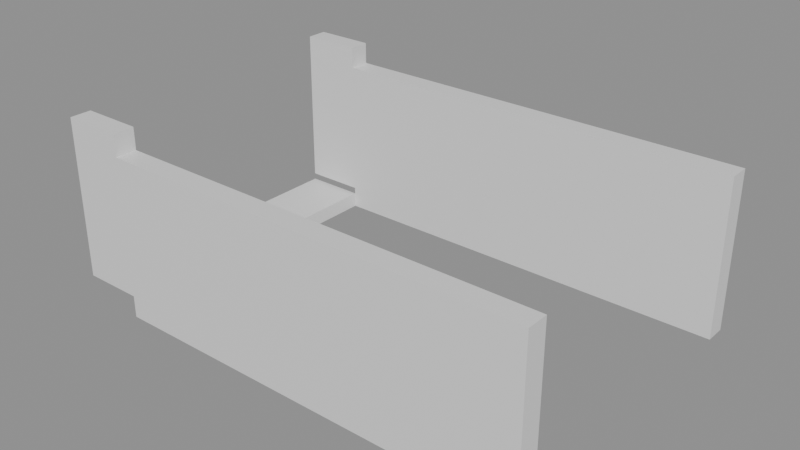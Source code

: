 # Source: building_lego.blend  (saved by Blender 5.0.119; exported with 4.5.12 LTS)
import bpy
from mathutils import Matrix  # noqa: F401  (used for matrix-valued properties, if any)

bpy.ops.wm.read_factory_settings(use_empty=True)
scene = bpy.context.scene
scene.name = 'Scene'

# ---- collections
col_01_paredes_externas = bpy.data.collections.new('01_Paredes_Externas'); scene.collection.children.link(col_01_paredes_externas)
col_03_pisos_escadas = bpy.data.collections.new('03_Pisos_Escadas'); scene.collection.children.link(col_03_pisos_escadas)

# ---- materials (node trees are filled in below, after node groups)
mat_mat_parede_externa = bpy.data.materials.new('Mat_Parede_Externa')
mat_mat_pisos = bpy.data.materials.new('Mat_Pisos')

# ---- material node trees
mat_mat_parede_externa.use_nodes = True; mat_mat_parede_externa.node_tree.nodes.clear()
_N = mat_mat_parede_externa.node_tree.nodes; _L = mat_mat_parede_externa.node_tree.links
n0 = _N.new('ShaderNodeBsdfPrincipled'); n0.name = 'BSDF - Pré-fundamentado'; n0.location = (-200, 100)
n1 = _N.new('ShaderNodeOutputMaterial'); n1.name = 'Saída de material'; n1.location = (200, 100)
_L.new(n0.outputs[0], n1.inputs[0])
n1.is_active_output = True
mat_mat_pisos.use_nodes = True; mat_mat_pisos.node_tree.nodes.clear()
_N = mat_mat_pisos.node_tree.nodes; _L = mat_mat_pisos.node_tree.links
n0 = _N.new('ShaderNodeBsdfPrincipled'); n0.name = 'BSDF - Pré-fundamentado'; n0.location = (-200, 100)
n1 = _N.new('ShaderNodeOutputMaterial'); n1.name = 'Saída de material'; n1.location = (200, 100)
_L.new(n0.outputs[0], n1.inputs[0])
n1.is_active_output = True

# ---- meshes
me_bloco_dungeon_wall_4584_4021_z_2 = bpy.data.meshes.new('Bloco_dungeon_wall_4584_4021_z-2')
me_bloco_dungeon_wall_4584_4021_z_2.from_pydata([(-0.5, -0.175, -1.32), (0.5, -0.175, -1.32), (0.5, 0.175, -1.32), (-0.5, 0.175, -1.32), (-0.5, -0.175, 1.32), (0.5, -0.175, 1.32), (0.5, 0.175, 1.32), (-0.5, 0.175, 1.32)], [], [(0, 1, 2, 3), (4, 7, 6, 5), (0, 4, 5, 1), (2, 6, 7, 3), (0, 3, 7, 4), (1, 5, 6, 2)])
me_bloco_dungeon_wall_4584_4021_z_2.materials.append(mat_mat_parede_externa)
me_bloco_dungeon_wall_4584_4021_z_2.update()
me_bloco_dungeon_wall_4585_4021_z_5 = bpy.data.meshes.new('Bloco_dungeon_wall_4585_4021_z-5')
me_bloco_dungeon_wall_4585_4021_z_5.from_pydata([(-0.5, -0.175, -1.32), (0.5, -0.175, -1.32), (0.5, 0.175, -1.32), (-0.5, 0.175, -1.32), (-0.5, -0.175, 1.32), (0.5, -0.175, 1.32), (0.5, 0.175, 1.32), (-0.5, 0.175, 1.32)], [], [(0, 1, 2, 3), (4, 7, 6, 5), (0, 4, 5, 1), (2, 6, 7, 3), (0, 3, 7, 4), (1, 5, 6, 2)])
me_bloco_dungeon_wall_4585_4021_z_5.materials.append(mat_mat_parede_externa)
me_bloco_dungeon_wall_4585_4021_z_5.update()
me_bloco_dungeon_wall_4586_4021_z_5 = bpy.data.meshes.new('Bloco_dungeon_wall_4586_4021_z-5')
me_bloco_dungeon_wall_4586_4021_z_5.from_pydata([(-0.5, -0.175, -1.32), (0.5, -0.175, -1.32), (0.5, 0.175, -1.32), (-0.5, 0.175, -1.32), (-0.5, -0.175, 1.32), (0.5, -0.175, 1.32), (0.5, 0.175, 1.32), (-0.5, 0.175, 1.32)], [], [(0, 1, 2, 3), (4, 7, 6, 5), (0, 4, 5, 1), (2, 6, 7, 3), (0, 3, 7, 4), (1, 5, 6, 2)])
me_bloco_dungeon_wall_4586_4021_z_5.materials.append(mat_mat_parede_externa)
me_bloco_dungeon_wall_4586_4021_z_5.update()
me_bloco_dungeon_wall_4587_4021_z_5 = bpy.data.meshes.new('Bloco_dungeon_wall_4587_4021_z-5')
me_bloco_dungeon_wall_4587_4021_z_5.from_pydata([(-0.5, -0.175, -1.32), (0.5, -0.175, -1.32), (0.5, 0.175, -1.32), (-0.5, 0.175, -1.32), (-0.5, -0.175, 1.32), (0.5, -0.175, 1.32), (0.5, 0.175, 1.32), (-0.5, 0.175, 1.32)], [], [(0, 1, 2, 3), (4, 7, 6, 5), (0, 4, 5, 1), (2, 6, 7, 3), (0, 3, 7, 4), (1, 5, 6, 2)])
me_bloco_dungeon_wall_4587_4021_z_5.materials.append(mat_mat_parede_externa)
me_bloco_dungeon_wall_4587_4021_z_5.update()
me_bloco_dungeon_wall_4588_4021_z_5 = bpy.data.meshes.new('Bloco_dungeon_wall_4588_4021_z-5')
me_bloco_dungeon_wall_4588_4021_z_5.from_pydata([(-0.5, -0.175, -1.32), (0.5, -0.175, -1.32), (0.5, 0.175, -1.32), (-0.5, 0.175, -1.32), (-0.5, -0.175, 1.32), (0.5, -0.175, 1.32), (0.5, 0.175, 1.32), (-0.5, 0.175, 1.32)], [], [(0, 1, 2, 3), (4, 7, 6, 5), (0, 4, 5, 1), (2, 6, 7, 3), (0, 3, 7, 4), (1, 5, 6, 2)])
me_bloco_dungeon_wall_4588_4021_z_5.materials.append(mat_mat_parede_externa)
me_bloco_dungeon_wall_4588_4021_z_5.update()
me_bloco_dungeon_wall_4589_4021_z_5 = bpy.data.meshes.new('Bloco_dungeon_wall_4589_4021_z-5')
me_bloco_dungeon_wall_4589_4021_z_5.from_pydata([(-0.5, -0.175, -1.32), (0.5, -0.175, -1.32), (0.5, 0.175, -1.32), (-0.5, 0.175, -1.32), (-0.5, -0.175, 1.32), (0.5, -0.175, 1.32), (0.5, 0.175, 1.32), (-0.5, 0.175, 1.32)], [], [(0, 1, 2, 3), (4, 7, 6, 5), (0, 4, 5, 1), (2, 6, 7, 3), (0, 3, 7, 4), (1, 5, 6, 2)])
me_bloco_dungeon_wall_4589_4021_z_5.materials.append(mat_mat_parede_externa)
me_bloco_dungeon_wall_4589_4021_z_5.update()
me_bloco_dungeon_wall_4590_4021_z_5 = bpy.data.meshes.new('Bloco_dungeon_wall_4590_4021_z-5')
me_bloco_dungeon_wall_4590_4021_z_5.from_pydata([(-0.5, -0.175, -1.32), (0.5, -0.175, -1.32), (0.5, 0.175, -1.32), (-0.5, 0.175, -1.32), (-0.5, -0.175, 1.32), (0.5, -0.175, 1.32), (0.5, 0.175, 1.32), (-0.5, 0.175, 1.32)], [], [(0, 1, 2, 3), (4, 7, 6, 5), (0, 4, 5, 1), (2, 6, 7, 3), (0, 3, 7, 4), (1, 5, 6, 2)])
me_bloco_dungeon_wall_4590_4021_z_5.materials.append(mat_mat_parede_externa)
me_bloco_dungeon_wall_4590_4021_z_5.update()
me_bloco_dungeon_wall_4591_4021_z_5 = bpy.data.meshes.new('Bloco_dungeon_wall_4591_4021_z-5')
me_bloco_dungeon_wall_4591_4021_z_5.from_pydata([(-0.5, -0.175, -1.32), (0.5, -0.175, -1.32), (0.5, 0.175, -1.32), (-0.5, 0.175, -1.32), (-0.5, -0.175, 1.32), (0.5, -0.175, 1.32), (0.5, 0.175, 1.32), (-0.5, 0.175, 1.32)], [], [(0, 1, 2, 3), (4, 7, 6, 5), (0, 4, 5, 1), (2, 6, 7, 3), (0, 3, 7, 4), (1, 5, 6, 2)])
me_bloco_dungeon_wall_4591_4021_z_5.materials.append(mat_mat_parede_externa)
me_bloco_dungeon_wall_4591_4021_z_5.update()
me_bloco_dungeon_wall_4584_4026_z_2 = bpy.data.meshes.new('Bloco_dungeon_wall_4584_4026_z-2')
me_bloco_dungeon_wall_4584_4026_z_2.from_pydata([(-0.5, -0.175, -1.32), (0.5, -0.175, -1.32), (0.5, 0.175, -1.32), (-0.5, 0.175, -1.32), (-0.5, -0.175, 1.32), (0.5, -0.175, 1.32), (0.5, 0.175, 1.32), (-0.5, 0.175, 1.32)], [], [(0, 1, 2, 3), (4, 7, 6, 5), (0, 4, 5, 1), (2, 6, 7, 3), (0, 3, 7, 4), (1, 5, 6, 2)])
me_bloco_dungeon_wall_4584_4026_z_2.materials.append(mat_mat_parede_externa)
me_bloco_dungeon_wall_4584_4026_z_2.update()
me_bloco_dungeon_wall_4585_4026_z_5 = bpy.data.meshes.new('Bloco_dungeon_wall_4585_4026_z-5')
me_bloco_dungeon_wall_4585_4026_z_5.from_pydata([(-0.5, -0.175, -1.32), (0.5, -0.175, -1.32), (0.5, 0.175, -1.32), (-0.5, 0.175, -1.32), (-0.5, -0.175, 1.32), (0.5, -0.175, 1.32), (0.5, 0.175, 1.32), (-0.5, 0.175, 1.32)], [], [(0, 1, 2, 3), (4, 7, 6, 5), (0, 4, 5, 1), (2, 6, 7, 3), (0, 3, 7, 4), (1, 5, 6, 2)])
me_bloco_dungeon_wall_4585_4026_z_5.materials.append(mat_mat_parede_externa)
me_bloco_dungeon_wall_4585_4026_z_5.update()
me_bloco_dungeon_wall_4586_4026_z_5 = bpy.data.meshes.new('Bloco_dungeon_wall_4586_4026_z-5')
me_bloco_dungeon_wall_4586_4026_z_5.from_pydata([(-0.5, -0.175, -1.32), (0.5, -0.175, -1.32), (0.5, 0.175, -1.32), (-0.5, 0.175, -1.32), (-0.5, -0.175, 1.32), (0.5, -0.175, 1.32), (0.5, 0.175, 1.32), (-0.5, 0.175, 1.32)], [], [(0, 1, 2, 3), (4, 7, 6, 5), (0, 4, 5, 1), (2, 6, 7, 3), (0, 3, 7, 4), (1, 5, 6, 2)])
me_bloco_dungeon_wall_4586_4026_z_5.materials.append(mat_mat_parede_externa)
me_bloco_dungeon_wall_4586_4026_z_5.update()
me_bloco_dungeon_wall_4587_4026_z_5 = bpy.data.meshes.new('Bloco_dungeon_wall_4587_4026_z-5')
me_bloco_dungeon_wall_4587_4026_z_5.from_pydata([(-0.5, -0.175, -1.32), (0.5, -0.175, -1.32), (0.5, 0.175, -1.32), (-0.5, 0.175, -1.32), (-0.5, -0.175, 1.32), (0.5, -0.175, 1.32), (0.5, 0.175, 1.32), (-0.5, 0.175, 1.32)], [], [(0, 1, 2, 3), (4, 7, 6, 5), (0, 4, 5, 1), (2, 6, 7, 3), (0, 3, 7, 4), (1, 5, 6, 2)])
me_bloco_dungeon_wall_4587_4026_z_5.materials.append(mat_mat_parede_externa)
me_bloco_dungeon_wall_4587_4026_z_5.update()
me_bloco_dungeon_wall_4588_4026_z_5 = bpy.data.meshes.new('Bloco_dungeon_wall_4588_4026_z-5')
me_bloco_dungeon_wall_4588_4026_z_5.from_pydata([(-0.5, -0.175, -1.32), (0.5, -0.175, -1.32), (0.5, 0.175, -1.32), (-0.5, 0.175, -1.32), (-0.5, -0.175, 1.32), (0.5, -0.175, 1.32), (0.5, 0.175, 1.32), (-0.5, 0.175, 1.32)], [], [(0, 1, 2, 3), (4, 7, 6, 5), (0, 4, 5, 1), (2, 6, 7, 3), (0, 3, 7, 4), (1, 5, 6, 2)])
me_bloco_dungeon_wall_4588_4026_z_5.materials.append(mat_mat_parede_externa)
me_bloco_dungeon_wall_4588_4026_z_5.update()
me_bloco_dungeon_wall_4589_4026_z_5 = bpy.data.meshes.new('Bloco_dungeon_wall_4589_4026_z-5')
me_bloco_dungeon_wall_4589_4026_z_5.from_pydata([(-0.5, -0.175, -1.32), (0.5, -0.175, -1.32), (0.5, 0.175, -1.32), (-0.5, 0.175, -1.32), (-0.5, -0.175, 1.32), (0.5, -0.175, 1.32), (0.5, 0.175, 1.32), (-0.5, 0.175, 1.32)], [], [(0, 1, 2, 3), (4, 7, 6, 5), (0, 4, 5, 1), (2, 6, 7, 3), (0, 3, 7, 4), (1, 5, 6, 2)])
me_bloco_dungeon_wall_4589_4026_z_5.materials.append(mat_mat_parede_externa)
me_bloco_dungeon_wall_4589_4026_z_5.update()
me_bloco_dungeon_wall_4590_4026_z_5 = bpy.data.meshes.new('Bloco_dungeon_wall_4590_4026_z-5')
me_bloco_dungeon_wall_4590_4026_z_5.from_pydata([(-0.5, -0.175, -1.32), (0.5, -0.175, -1.32), (0.5, 0.175, -1.32), (-0.5, 0.175, -1.32), (-0.5, -0.175, 1.32), (0.5, -0.175, 1.32), (0.5, 0.175, 1.32), (-0.5, 0.175, 1.32)], [], [(0, 1, 2, 3), (4, 7, 6, 5), (0, 4, 5, 1), (2, 6, 7, 3), (0, 3, 7, 4), (1, 5, 6, 2)])
me_bloco_dungeon_wall_4590_4026_z_5.materials.append(mat_mat_parede_externa)
me_bloco_dungeon_wall_4590_4026_z_5.update()
me_bloco_dungeon_wall_4591_4026_z_5 = bpy.data.meshes.new('Bloco_dungeon_wall_4591_4026_z-5')
me_bloco_dungeon_wall_4591_4026_z_5.from_pydata([(-0.5, -0.175, -1.32), (0.5, -0.175, -1.32), (0.5, 0.175, -1.32), (-0.5, 0.175, -1.32), (-0.5, -0.175, 1.32), (0.5, -0.175, 1.32), (0.5, 0.175, 1.32), (-0.5, 0.175, 1.32)], [], [(0, 1, 2, 3), (4, 7, 6, 5), (0, 4, 5, 1), (2, 6, 7, 3), (0, 3, 7, 4), (1, 5, 6, 2)])
me_bloco_dungeon_wall_4591_4026_z_5.materials.append(mat_mat_parede_externa)
me_bloco_dungeon_wall_4591_4026_z_5.update()
me_degrau_4584_4022_z_5 = bpy.data.meshes.new('Degrau_4584_4022_z-5')
me_degrau_4584_4022_z_5.from_pydata([(-0.5, -0.5, -0.125), (0.5, -0.5, -0.125), (0.5, 0.5, -0.125), (-0.5, 0.5, -0.125), (-0.5, -0.5, 0.125), (0.5, -0.5, 0.125), (0.5, 0.5, 0.125), (-0.5, 0.5, 0.125)], [], [(0, 1, 2, 3), (4, 7, 6, 5), (0, 4, 5, 1), (2, 6, 7, 3), (0, 3, 7, 4), (1, 5, 6, 2)])
me_degrau_4584_4022_z_5.materials.append(mat_mat_pisos)
me_degrau_4584_4022_z_5.update()
me_degrau_4584_4023_z_5 = bpy.data.meshes.new('Degrau_4584_4023_z-5')
me_degrau_4584_4023_z_5.from_pydata([(-0.5, -0.5, -0.125), (0.5, -0.5, -0.125), (0.5, 0.5, -0.125), (-0.5, 0.5, -0.125), (-0.5, -0.5, 0.125), (0.5, -0.5, 0.125), (0.5, 0.5, 0.125), (-0.5, 0.5, 0.125)], [], [(0, 1, 2, 3), (4, 7, 6, 5), (0, 4, 5, 1), (2, 6, 7, 3), (0, 3, 7, 4), (1, 5, 6, 2)])
me_degrau_4584_4023_z_5.materials.append(mat_mat_pisos)
me_degrau_4584_4023_z_5.update()
me_degrau_4584_4024_z_5 = bpy.data.meshes.new('Degrau_4584_4024_z-5')
me_degrau_4584_4024_z_5.from_pydata([(-0.5, -0.5, -0.125), (0.5, -0.5, -0.125), (0.5, 0.5, -0.125), (-0.5, 0.5, -0.125), (-0.5, -0.5, 0.125), (0.5, -0.5, 0.125), (0.5, 0.5, 0.125), (-0.5, 0.5, 0.125)], [], [(0, 1, 2, 3), (4, 7, 6, 5), (0, 4, 5, 1), (2, 6, 7, 3), (0, 3, 7, 4), (1, 5, 6, 2)])
me_degrau_4584_4024_z_5.materials.append(mat_mat_pisos)
me_degrau_4584_4024_z_5.update()
me_degrau_4584_4025_z_5 = bpy.data.meshes.new('Degrau_4584_4025_z-5')
me_degrau_4584_4025_z_5.from_pydata([(-0.5, -0.5, -0.125), (0.5, -0.5, -0.125), (0.5, 0.5, -0.125), (-0.5, 0.5, -0.125), (-0.5, -0.5, 0.125), (0.5, -0.5, 0.125), (0.5, 0.5, 0.125), (-0.5, 0.5, 0.125)], [], [(0, 1, 2, 3), (4, 7, 6, 5), (0, 4, 5, 1), (2, 6, 7, 3), (0, 3, 7, 4), (1, 5, 6, 2)])
me_degrau_4584_4025_z_5.materials.append(mat_mat_pisos)
me_degrau_4584_4025_z_5.update()

# ---- objects
ob_parede_externa_norte_y4021_x4584_4591 = bpy.data.objects.new('Parede_Externa_Norte_Y4021_X4584_4591', None)
ob_bloco_dungeon_wall_4584_4021_z_2 = bpy.data.objects.new('Bloco_dungeon_wall_4584_4021_z-2', me_bloco_dungeon_wall_4584_4021_z_2)
ob_bloco_dungeon_wall_4585_4021_z_5 = bpy.data.objects.new('Bloco_dungeon_wall_4585_4021_z-5', me_bloco_dungeon_wall_4585_4021_z_5)
ob_bloco_dungeon_wall_4586_4021_z_5 = bpy.data.objects.new('Bloco_dungeon_wall_4586_4021_z-5', me_bloco_dungeon_wall_4586_4021_z_5)
ob_bloco_dungeon_wall_4587_4021_z_5 = bpy.data.objects.new('Bloco_dungeon_wall_4587_4021_z-5', me_bloco_dungeon_wall_4587_4021_z_5)
ob_bloco_dungeon_wall_4588_4021_z_5 = bpy.data.objects.new('Bloco_dungeon_wall_4588_4021_z-5', me_bloco_dungeon_wall_4588_4021_z_5)
ob_bloco_dungeon_wall_4589_4021_z_5 = bpy.data.objects.new('Bloco_dungeon_wall_4589_4021_z-5', me_bloco_dungeon_wall_4589_4021_z_5)
ob_bloco_dungeon_wall_4590_4021_z_5 = bpy.data.objects.new('Bloco_dungeon_wall_4590_4021_z-5', me_bloco_dungeon_wall_4590_4021_z_5)
ob_bloco_dungeon_wall_4591_4021_z_5 = bpy.data.objects.new('Bloco_dungeon_wall_4591_4021_z-5', me_bloco_dungeon_wall_4591_4021_z_5)
ob_parede_externa_sul_y4026_x4584_4591 = bpy.data.objects.new('Parede_Externa_Sul_Y4026_X4584_4591', None)
ob_bloco_dungeon_wall_4584_4026_z_2 = bpy.data.objects.new('Bloco_dungeon_wall_4584_4026_z-2', me_bloco_dungeon_wall_4584_4026_z_2)
ob_bloco_dungeon_wall_4585_4026_z_5 = bpy.data.objects.new('Bloco_dungeon_wall_4585_4026_z-5', me_bloco_dungeon_wall_4585_4026_z_5)
ob_bloco_dungeon_wall_4586_4026_z_5 = bpy.data.objects.new('Bloco_dungeon_wall_4586_4026_z-5', me_bloco_dungeon_wall_4586_4026_z_5)
ob_bloco_dungeon_wall_4587_4026_z_5 = bpy.data.objects.new('Bloco_dungeon_wall_4587_4026_z-5', me_bloco_dungeon_wall_4587_4026_z_5)
ob_bloco_dungeon_wall_4588_4026_z_5 = bpy.data.objects.new('Bloco_dungeon_wall_4588_4026_z-5', me_bloco_dungeon_wall_4588_4026_z_5)
ob_bloco_dungeon_wall_4589_4026_z_5 = bpy.data.objects.new('Bloco_dungeon_wall_4589_4026_z-5', me_bloco_dungeon_wall_4589_4026_z_5)
ob_bloco_dungeon_wall_4590_4026_z_5 = bpy.data.objects.new('Bloco_dungeon_wall_4590_4026_z-5', me_bloco_dungeon_wall_4590_4026_z_5)
ob_bloco_dungeon_wall_4591_4026_z_5 = bpy.data.objects.new('Bloco_dungeon_wall_4591_4026_z-5', me_bloco_dungeon_wall_4591_4026_z_5)
ob_escadas_corrim_os = bpy.data.objects.new('Escadas_Corrimãos', None)
ob_degrau_4584_4022_z_5 = bpy.data.objects.new('Degrau_4584_4022_z-5', me_degrau_4584_4022_z_5)
ob_degrau_4584_4023_z_5 = bpy.data.objects.new('Degrau_4584_4023_z-5', me_degrau_4584_4023_z_5)
ob_degrau_4584_4024_z_5 = bpy.data.objects.new('Degrau_4584_4024_z-5', me_degrau_4584_4024_z_5)
ob_degrau_4584_4025_z_5 = bpy.data.objects.new('Degrau_4584_4025_z-5', me_degrau_4584_4025_z_5)

# ---- transforms, parenting, visibility, modifiers, constraints
ob_parede_externa_norte_y4021_x4584_4591.location = (0.0, -2.5, 0.0)
ob_parede_externa_norte_y4021_x4584_4591.empty_display_type = 'CUBE'
ob_bloco_dungeon_wall_4584_4021_z_2.parent = ob_parede_externa_norte_y4021_x4584_4591
ob_bloco_dungeon_wall_4584_4021_z_2.matrix_parent_inverse = Matrix(((1.0, -0.0, 0.0, -0.0), (-0.0, 1.0, -0.0, 2.5), (0.0, -0.0, 1.0, -0.0), (-0.0, 0.0, -0.0, 1.0)))
ob_bloco_dungeon_wall_4584_4021_z_2.location = (-3.5, -2.825, 1.68)
ob_bloco_dungeon_wall_4585_4021_z_5.parent = ob_parede_externa_norte_y4021_x4584_4591
ob_bloco_dungeon_wall_4585_4021_z_5.matrix_parent_inverse = Matrix(((1.0, -0.0, 0.0, -0.0), (-0.0, 1.0, -0.0, 2.5), (0.0, -0.0, 1.0, -0.0), (-0.0, 0.0, -0.0, 1.0)))
ob_bloco_dungeon_wall_4585_4021_z_5.location = (-2.5, -2.825, 1.32)
ob_bloco_dungeon_wall_4586_4021_z_5.parent = ob_parede_externa_norte_y4021_x4584_4591
ob_bloco_dungeon_wall_4586_4021_z_5.matrix_parent_inverse = Matrix(((1.0, -0.0, 0.0, -0.0), (-0.0, 1.0, -0.0, 2.5), (0.0, -0.0, 1.0, -0.0), (-0.0, 0.0, -0.0, 1.0)))
ob_bloco_dungeon_wall_4586_4021_z_5.location = (-1.5, -2.825, 1.32)
ob_bloco_dungeon_wall_4587_4021_z_5.parent = ob_parede_externa_norte_y4021_x4584_4591
ob_bloco_dungeon_wall_4587_4021_z_5.matrix_parent_inverse = Matrix(((1.0, -0.0, 0.0, -0.0), (-0.0, 1.0, -0.0, 2.5), (0.0, -0.0, 1.0, -0.0), (-0.0, 0.0, -0.0, 1.0)))
ob_bloco_dungeon_wall_4587_4021_z_5.location = (-0.5, -2.825, 1.32)
ob_bloco_dungeon_wall_4588_4021_z_5.parent = ob_parede_externa_norte_y4021_x4584_4591
ob_bloco_dungeon_wall_4588_4021_z_5.matrix_parent_inverse = Matrix(((1.0, -0.0, 0.0, -0.0), (-0.0, 1.0, -0.0, 2.5), (0.0, -0.0, 1.0, -0.0), (-0.0, 0.0, -0.0, 1.0)))
ob_bloco_dungeon_wall_4588_4021_z_5.location = (0.5, -2.825, 1.32)
ob_bloco_dungeon_wall_4589_4021_z_5.parent = ob_parede_externa_norte_y4021_x4584_4591
ob_bloco_dungeon_wall_4589_4021_z_5.matrix_parent_inverse = Matrix(((1.0, -0.0, 0.0, -0.0), (-0.0, 1.0, -0.0, 2.5), (0.0, -0.0, 1.0, -0.0), (-0.0, 0.0, -0.0, 1.0)))
ob_bloco_dungeon_wall_4589_4021_z_5.location = (1.5, -2.825, 1.32)
ob_bloco_dungeon_wall_4590_4021_z_5.parent = ob_parede_externa_norte_y4021_x4584_4591
ob_bloco_dungeon_wall_4590_4021_z_5.matrix_parent_inverse = Matrix(((1.0, -0.0, 0.0, -0.0), (-0.0, 1.0, -0.0, 2.5), (0.0, -0.0, 1.0, -0.0), (-0.0, 0.0, -0.0, 1.0)))
ob_bloco_dungeon_wall_4590_4021_z_5.location = (2.5, -2.825, 1.32)
ob_bloco_dungeon_wall_4591_4021_z_5.parent = ob_parede_externa_norte_y4021_x4584_4591
ob_bloco_dungeon_wall_4591_4021_z_5.matrix_parent_inverse = Matrix(((1.0, -0.0, 0.0, -0.0), (-0.0, 1.0, -0.0, 2.5), (0.0, -0.0, 1.0, -0.0), (-0.0, 0.0, -0.0, 1.0)))
ob_bloco_dungeon_wall_4591_4021_z_5.location = (3.5, -2.825, 1.32)
ob_parede_externa_sul_y4026_x4584_4591.location = (0.0, 2.5, 0.0)
ob_parede_externa_sul_y4026_x4584_4591.empty_display_type = 'CUBE'
ob_bloco_dungeon_wall_4584_4026_z_2.parent = ob_parede_externa_sul_y4026_x4584_4591
ob_bloco_dungeon_wall_4584_4026_z_2.matrix_parent_inverse = Matrix(((1.0, -0.0, 0.0, -0.0), (-0.0, 1.0, -0.0, -2.5), (0.0, -0.0, 1.0, -0.0), (-0.0, 0.0, -0.0, 1.0)))
ob_bloco_dungeon_wall_4584_4026_z_2.location = (-3.5, 2.175, 1.68)
ob_bloco_dungeon_wall_4585_4026_z_5.parent = ob_parede_externa_sul_y4026_x4584_4591
ob_bloco_dungeon_wall_4585_4026_z_5.matrix_parent_inverse = Matrix(((1.0, -0.0, 0.0, -0.0), (-0.0, 1.0, -0.0, -2.5), (0.0, -0.0, 1.0, -0.0), (-0.0, 0.0, -0.0, 1.0)))
ob_bloco_dungeon_wall_4585_4026_z_5.location = (-2.5, 2.175, 1.32)
ob_bloco_dungeon_wall_4586_4026_z_5.parent = ob_parede_externa_sul_y4026_x4584_4591
ob_bloco_dungeon_wall_4586_4026_z_5.matrix_parent_inverse = Matrix(((1.0, -0.0, 0.0, -0.0), (-0.0, 1.0, -0.0, -2.5), (0.0, -0.0, 1.0, -0.0), (-0.0, 0.0, -0.0, 1.0)))
ob_bloco_dungeon_wall_4586_4026_z_5.location = (-1.5, 2.175, 1.32)
ob_bloco_dungeon_wall_4587_4026_z_5.parent = ob_parede_externa_sul_y4026_x4584_4591
ob_bloco_dungeon_wall_4587_4026_z_5.matrix_parent_inverse = Matrix(((1.0, -0.0, 0.0, -0.0), (-0.0, 1.0, -0.0, -2.5), (0.0, -0.0, 1.0, -0.0), (-0.0, 0.0, -0.0, 1.0)))
ob_bloco_dungeon_wall_4587_4026_z_5.location = (-0.5, 2.175, 1.32)
ob_bloco_dungeon_wall_4588_4026_z_5.parent = ob_parede_externa_sul_y4026_x4584_4591
ob_bloco_dungeon_wall_4588_4026_z_5.matrix_parent_inverse = Matrix(((1.0, -0.0, 0.0, -0.0), (-0.0, 1.0, -0.0, -2.5), (0.0, -0.0, 1.0, -0.0), (-0.0, 0.0, -0.0, 1.0)))
ob_bloco_dungeon_wall_4588_4026_z_5.location = (0.5, 2.175, 1.32)
ob_bloco_dungeon_wall_4589_4026_z_5.parent = ob_parede_externa_sul_y4026_x4584_4591
ob_bloco_dungeon_wall_4589_4026_z_5.matrix_parent_inverse = Matrix(((1.0, -0.0, 0.0, -0.0), (-0.0, 1.0, -0.0, -2.5), (0.0, -0.0, 1.0, -0.0), (-0.0, 0.0, -0.0, 1.0)))
ob_bloco_dungeon_wall_4589_4026_z_5.location = (1.5, 2.175, 1.32)
ob_bloco_dungeon_wall_4590_4026_z_5.parent = ob_parede_externa_sul_y4026_x4584_4591
ob_bloco_dungeon_wall_4590_4026_z_5.matrix_parent_inverse = Matrix(((1.0, -0.0, 0.0, -0.0), (-0.0, 1.0, -0.0, -2.5), (0.0, -0.0, 1.0, -0.0), (-0.0, 0.0, -0.0, 1.0)))
ob_bloco_dungeon_wall_4590_4026_z_5.location = (2.5, 2.175, 1.32)
ob_bloco_dungeon_wall_4591_4026_z_5.parent = ob_parede_externa_sul_y4026_x4584_4591
ob_bloco_dungeon_wall_4591_4026_z_5.matrix_parent_inverse = Matrix(((1.0, -0.0, 0.0, -0.0), (-0.0, 1.0, -0.0, -2.5), (0.0, -0.0, 1.0, -0.0), (-0.0, 0.0, -0.0, 1.0)))
ob_bloco_dungeon_wall_4591_4026_z_5.location = (3.5, 2.175, 1.32)
ob_escadas_corrim_os.location = (0.0, 0.0, 0.0)
ob_escadas_corrim_os.empty_display_type = 'CUBE'
ob_degrau_4584_4022_z_5.parent = ob_escadas_corrim_os
ob_degrau_4584_4022_z_5.location = (-3.5, -1.5, 0.125)
ob_degrau_4584_4023_z_5.parent = ob_escadas_corrim_os
ob_degrau_4584_4023_z_5.location = (-3.5, -0.5, 0.125)
ob_degrau_4584_4024_z_5.parent = ob_escadas_corrim_os
ob_degrau_4584_4024_z_5.location = (-3.5, 0.5, 0.125)
ob_degrau_4584_4025_z_5.parent = ob_escadas_corrim_os
ob_degrau_4584_4025_z_5.location = (-3.5, 1.5, 0.125)

# ---- collection membership
col_01_paredes_externas.objects.link(ob_parede_externa_norte_y4021_x4584_4591)
col_01_paredes_externas.objects.link(ob_bloco_dungeon_wall_4584_4021_z_2)
col_01_paredes_externas.objects.link(ob_bloco_dungeon_wall_4585_4021_z_5)
col_01_paredes_externas.objects.link(ob_bloco_dungeon_wall_4586_4021_z_5)
col_01_paredes_externas.objects.link(ob_bloco_dungeon_wall_4587_4021_z_5)
col_01_paredes_externas.objects.link(ob_bloco_dungeon_wall_4588_4021_z_5)
col_01_paredes_externas.objects.link(ob_bloco_dungeon_wall_4589_4021_z_5)
col_01_paredes_externas.objects.link(ob_bloco_dungeon_wall_4590_4021_z_5)
col_01_paredes_externas.objects.link(ob_bloco_dungeon_wall_4591_4021_z_5)
col_01_paredes_externas.objects.link(ob_parede_externa_sul_y4026_x4584_4591)
col_01_paredes_externas.objects.link(ob_bloco_dungeon_wall_4584_4026_z_2)
col_01_paredes_externas.objects.link(ob_bloco_dungeon_wall_4585_4026_z_5)
col_01_paredes_externas.objects.link(ob_bloco_dungeon_wall_4586_4026_z_5)
col_01_paredes_externas.objects.link(ob_bloco_dungeon_wall_4587_4026_z_5)
col_01_paredes_externas.objects.link(ob_bloco_dungeon_wall_4588_4026_z_5)
col_01_paredes_externas.objects.link(ob_bloco_dungeon_wall_4589_4026_z_5)
col_01_paredes_externas.objects.link(ob_bloco_dungeon_wall_4590_4026_z_5)
col_01_paredes_externas.objects.link(ob_bloco_dungeon_wall_4591_4026_z_5)
col_03_pisos_escadas.objects.link(ob_escadas_corrim_os)
col_03_pisos_escadas.objects.link(ob_degrau_4584_4022_z_5)
col_03_pisos_escadas.objects.link(ob_degrau_4584_4023_z_5)
col_03_pisos_escadas.objects.link(ob_degrau_4584_4024_z_5)
col_03_pisos_escadas.objects.link(ob_degrau_4584_4025_z_5)

# ---- scene / render settings (as saved in the file)
scene.frame_start = 1; scene.frame_end = 250; scene.frame_set(1)
scene.render.engine = 'BLENDER_EEVEE_NEXT'
scene.render.bake_bias = 0.0
scene.render.bake_samples = 0
scene.cycles.sampling_pattern = 'TABULATED_SOBOL'
scene.eevee.use_volume_custom_range = False
bpy.context.view_layer.update()

# ---- added for rendering (the .blend has no active camera and no usable light): camera, sun + grey world if the file has none
cam_auto = bpy.data.cameras.new('AutoCamera')
cam_auto.lens = 50.0
cam_auto.sensor_width = 36.0
cam_auto.clip_end = 1000.0
ob_auto_camera = bpy.data.objects.new('AutoCamera', cam_auto)
scene.collection.objects.link(ob_auto_camera)
ob_auto_camera.location = (9.327, -11.5174, 8.9616)
ob_auto_camera.rotation_euler = (1.09748, -7.21219e-08, 0.694738)
scene.camera = ob_auto_camera
light_auto_sun = bpy.data.lights.new('AutoSun', 'SUN')
light_auto_sun.energy = 3.0
light_auto_sun.angle = 0.0523599
ob_auto_sun = bpy.data.objects.new('AutoSun', light_auto_sun)
scene.collection.objects.link(ob_auto_sun)
ob_auto_sun.rotation_euler = (0.872665, 0.174533, 0.523599)
if scene.world is None:
    world_auto = bpy.data.worlds.new('AutoWorld')
    world_auto.color = (0.3, 0.3, 0.3)
    scene.world = world_auto
bpy.context.view_layer.update()
